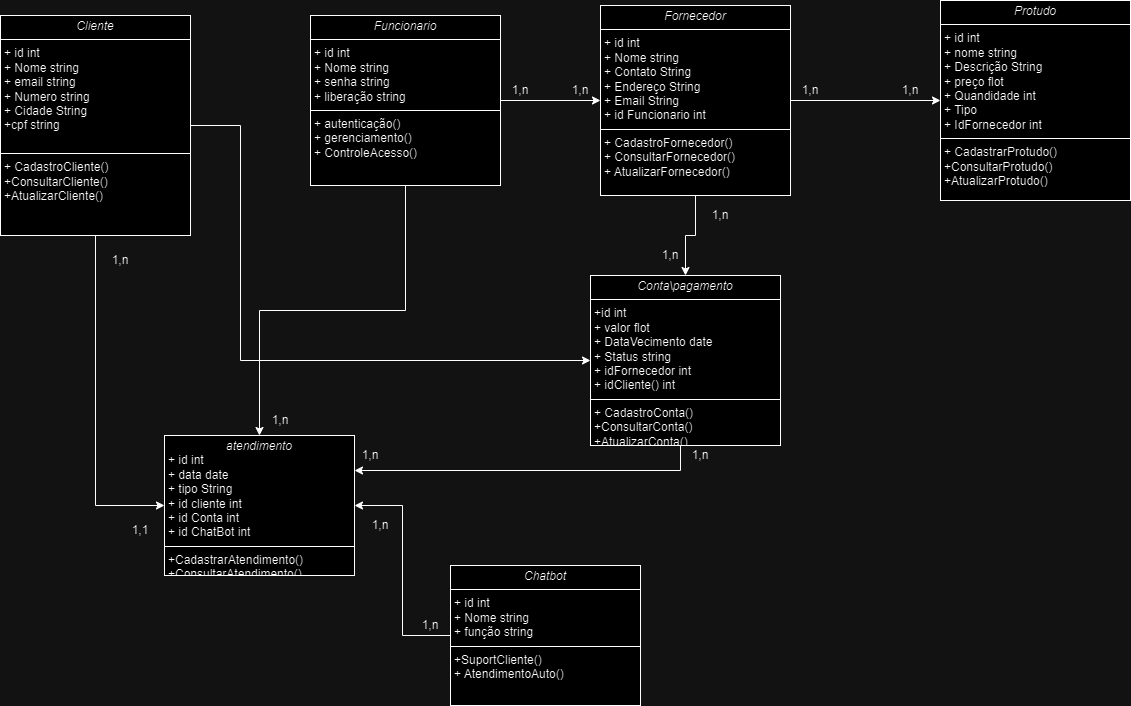

The diagram above was exported from draw.io. Its source (the exported page's mxGraphModel, read from the mxfile embedded in the PNG):
<mxGraphModel dx="2074" dy="1132" grid="1" gridSize="10" guides="1" tooltips="1" connect="1" arrows="1" fold="1" page="1" pageScale="1" pageWidth="827" pageHeight="1169" math="0" shadow="0">
  <root>
    <mxCell id="0" />
    <mxCell id="1" parent="0" />
    <mxCell id="ySWnzVtCspQ4_VQrGieL-17" style="edgeStyle=orthogonalEdgeStyle;rounded=0;orthogonalLoop=1;jettySize=auto;html=1;entryX=0;entryY=0.5;entryDx=0;entryDy=0;" edge="1" parent="1" source="ySWnzVtCspQ4_VQrGieL-1" target="ySWnzVtCspQ4_VQrGieL-8">
      <mxGeometry relative="1" as="geometry" />
    </mxCell>
    <mxCell id="ySWnzVtCspQ4_VQrGieL-34" style="edgeStyle=orthogonalEdgeStyle;rounded=0;orthogonalLoop=1;jettySize=auto;html=1;entryX=0;entryY=0.5;entryDx=0;entryDy=0;" edge="1" parent="1" source="ySWnzVtCspQ4_VQrGieL-1" target="ySWnzVtCspQ4_VQrGieL-5">
      <mxGeometry relative="1" as="geometry">
        <Array as="points">
          <mxPoint x="300" y="160" />
          <mxPoint x="300" y="395" />
        </Array>
      </mxGeometry>
    </mxCell>
    <mxCell id="ySWnzVtCspQ4_VQrGieL-1" value="&lt;p style=&quot;margin:0px;margin-top:4px;text-align:center;&quot;&gt;&lt;i&gt;Cliente&lt;/i&gt;&lt;/p&gt;&lt;hr size=&quot;1&quot; style=&quot;border-style:solid;&quot;&gt;&lt;p style=&quot;margin: 0px 0px 0px 4px;&quot;&gt;+ id int&lt;br&gt;+ Nome string&lt;/p&gt;&lt;p style=&quot;margin: 0px 0px 0px 4px;&quot;&gt;+ email string&lt;/p&gt;&lt;p style=&quot;margin: 0px 0px 0px 4px;&quot;&gt;+ Numero string&lt;/p&gt;&lt;p style=&quot;margin: 0px 0px 0px 4px;&quot;&gt;+ Cidade String&lt;br&gt;+cpf string&lt;br&gt;&lt;br&gt;&lt;/p&gt;&lt;hr size=&quot;1&quot; style=&quot;border-style:solid;&quot;&gt;&lt;p style=&quot;margin:0px;margin-left:4px;&quot;&gt;+ CadastroCliente()&lt;/p&gt;&lt;p style=&quot;margin:0px;margin-left:4px;&quot;&gt;+ConsultarCliente()&lt;/p&gt;&lt;p style=&quot;margin:0px;margin-left:4px;&quot;&gt;+AtualizarCliente()&lt;/p&gt;&lt;p style=&quot;margin:0px;margin-left:4px;&quot;&gt;&lt;br&gt;&lt;/p&gt;" style="verticalAlign=top;align=left;overflow=fill;html=1;whiteSpace=wrap;" vertex="1" parent="1">
      <mxGeometry x="60" y="50" width="190" height="220" as="geometry" />
    </mxCell>
    <mxCell id="ySWnzVtCspQ4_VQrGieL-9" style="edgeStyle=orthogonalEdgeStyle;rounded=0;orthogonalLoop=1;jettySize=auto;html=1;" edge="1" parent="1" source="ySWnzVtCspQ4_VQrGieL-2" target="ySWnzVtCspQ4_VQrGieL-3">
      <mxGeometry relative="1" as="geometry" />
    </mxCell>
    <mxCell id="ySWnzVtCspQ4_VQrGieL-16" style="edgeStyle=orthogonalEdgeStyle;rounded=0;orthogonalLoop=1;jettySize=auto;html=1;" edge="1" parent="1" source="ySWnzVtCspQ4_VQrGieL-2" target="ySWnzVtCspQ4_VQrGieL-8">
      <mxGeometry relative="1" as="geometry" />
    </mxCell>
    <mxCell id="ySWnzVtCspQ4_VQrGieL-2" value="&lt;p style=&quot;margin:0px;margin-top:4px;text-align:center;&quot;&gt;&lt;i&gt;Funcionario&lt;/i&gt;&lt;/p&gt;&lt;hr size=&quot;1&quot; style=&quot;border-style:solid;&quot;&gt;&lt;p style=&quot;margin:0px;margin-left:4px;&quot;&gt;+ id int&lt;br&gt;+ Nome string&lt;/p&gt;&lt;p style=&quot;margin:0px;margin-left:4px;&quot;&gt;+ senha string&lt;/p&gt;&lt;p style=&quot;margin:0px;margin-left:4px;&quot;&gt;+ liberação string&lt;/p&gt;&lt;hr size=&quot;1&quot; style=&quot;border-style:solid;&quot;&gt;&lt;p style=&quot;margin:0px;margin-left:4px;&quot;&gt;+ autenticação()&lt;/p&gt;&lt;p style=&quot;margin:0px;margin-left:4px;&quot;&gt;+ gerenciamento()&lt;br&gt;&lt;/p&gt;&lt;p style=&quot;margin:0px;margin-left:4px;&quot;&gt;+ ControleAcesso()&lt;/p&gt;" style="verticalAlign=top;align=left;overflow=fill;html=1;whiteSpace=wrap;" vertex="1" parent="1">
      <mxGeometry x="370" y="50" width="190" height="170" as="geometry" />
    </mxCell>
    <mxCell id="ySWnzVtCspQ4_VQrGieL-13" style="edgeStyle=orthogonalEdgeStyle;rounded=0;orthogonalLoop=1;jettySize=auto;html=1;entryX=0;entryY=0.5;entryDx=0;entryDy=0;" edge="1" parent="1" source="ySWnzVtCspQ4_VQrGieL-3" target="ySWnzVtCspQ4_VQrGieL-4">
      <mxGeometry relative="1" as="geometry" />
    </mxCell>
    <mxCell id="ySWnzVtCspQ4_VQrGieL-23" style="edgeStyle=orthogonalEdgeStyle;rounded=0;orthogonalLoop=1;jettySize=auto;html=1;" edge="1" parent="1" source="ySWnzVtCspQ4_VQrGieL-3" target="ySWnzVtCspQ4_VQrGieL-5">
      <mxGeometry relative="1" as="geometry" />
    </mxCell>
    <mxCell id="ySWnzVtCspQ4_VQrGieL-3" value="&lt;p style=&quot;margin:0px;margin-top:4px;text-align:center;&quot;&gt;&lt;i&gt;Fornecedor&lt;/i&gt;&lt;/p&gt;&lt;hr size=&quot;1&quot; style=&quot;border-style:solid;&quot;&gt;&lt;p style=&quot;margin:0px;margin-left:4px;&quot;&gt;+ id int&lt;br&gt;+ Nome string&lt;br&gt;+ Contato String&lt;br&gt;+ Endereço String&lt;br&gt;+ Email String&lt;br&gt;+ id Funcionario int&lt;/p&gt;&lt;hr size=&quot;1&quot; style=&quot;border-style:solid;&quot;&gt;&lt;p style=&quot;margin:0px;margin-left:4px;&quot;&gt;+ CadastroFornecedor()&lt;/p&gt;&lt;p style=&quot;margin:0px;margin-left:4px;&quot;&gt;+ ConsultarFornecedor()&lt;/p&gt;&lt;p style=&quot;margin:0px;margin-left:4px;&quot;&gt;+ AtualizarFornecedor()&lt;/p&gt;" style="verticalAlign=top;align=left;overflow=fill;html=1;whiteSpace=wrap;" vertex="1" parent="1">
      <mxGeometry x="660" y="40" width="190" height="190" as="geometry" />
    </mxCell>
    <mxCell id="ySWnzVtCspQ4_VQrGieL-4" value="&lt;p style=&quot;margin:0px;margin-top:4px;text-align:center;&quot;&gt;&lt;i&gt;Protudo&lt;/i&gt;&lt;/p&gt;&lt;hr size=&quot;1&quot; style=&quot;border-style:solid;&quot;&gt;&lt;p style=&quot;margin:0px;margin-left:4px;&quot;&gt;+ id int&lt;/p&gt;&lt;p style=&quot;margin:0px;margin-left:4px;&quot;&gt;+ nome string&lt;/p&gt;&lt;p style=&quot;margin:0px;margin-left:4px;&quot;&gt;+ Descrição String&lt;/p&gt;&lt;p style=&quot;margin:0px;margin-left:4px;&quot;&gt;+ preço flot&lt;br&gt;+ Quandidade int&lt;/p&gt;&lt;p style=&quot;margin:0px;margin-left:4px;&quot;&gt;+ Tipo&lt;/p&gt;&lt;p style=&quot;margin:0px;margin-left:4px;&quot;&gt;+ IdFornecedor int&lt;/p&gt;&lt;hr size=&quot;1&quot; style=&quot;border-style:solid;&quot;&gt;&lt;p style=&quot;margin:0px;margin-left:4px;&quot;&gt;+ CadastrarProtudo()&lt;/p&gt;&lt;p style=&quot;margin:0px;margin-left:4px;&quot;&gt;+ConsultarProtudo()&lt;/p&gt;&lt;p style=&quot;margin:0px;margin-left:4px;&quot;&gt;+AtualizarProtudo()&lt;/p&gt;" style="verticalAlign=top;align=left;overflow=fill;html=1;whiteSpace=wrap;" vertex="1" parent="1">
      <mxGeometry x="1000" y="35" width="190" height="200" as="geometry" />
    </mxCell>
    <mxCell id="ySWnzVtCspQ4_VQrGieL-25" style="edgeStyle=orthogonalEdgeStyle;rounded=0;orthogonalLoop=1;jettySize=auto;html=1;entryX=1;entryY=0.25;entryDx=0;entryDy=0;" edge="1" parent="1" source="ySWnzVtCspQ4_VQrGieL-5" target="ySWnzVtCspQ4_VQrGieL-8">
      <mxGeometry relative="1" as="geometry">
        <Array as="points">
          <mxPoint x="740" y="505" />
        </Array>
      </mxGeometry>
    </mxCell>
    <mxCell id="ySWnzVtCspQ4_VQrGieL-5" value="&lt;p style=&quot;margin:0px;margin-top:4px;text-align:center;&quot;&gt;&lt;i&gt;Conta\pagamento&lt;/i&gt;&lt;/p&gt;&lt;hr size=&quot;1&quot; style=&quot;border-style:solid;&quot;&gt;&lt;p style=&quot;margin:0px;margin-left:4px;&quot;&gt;+id int&lt;br&gt;+ valor flot&lt;/p&gt;&lt;p style=&quot;margin:0px;margin-left:4px;&quot;&gt;+ DataVecimento date&lt;br&gt;+ Status string&lt;/p&gt;&lt;p style=&quot;margin:0px;margin-left:4px;&quot;&gt;+ idFornecedor int&lt;/p&gt;&lt;p style=&quot;margin:0px;margin-left:4px;&quot;&gt;+ idCliente() int&lt;/p&gt;&lt;hr size=&quot;1&quot; style=&quot;border-style:solid;&quot;&gt;&lt;p style=&quot;margin: 0px 0px 0px 4px;&quot;&gt;+ CadastroConta()&lt;/p&gt;&lt;p style=&quot;margin: 0px 0px 0px 4px;&quot;&gt;+ConsultarConta()&lt;/p&gt;&lt;p style=&quot;margin: 0px 0px 0px 4px;&quot;&gt;+AtualizarConta()&lt;/p&gt;" style="verticalAlign=top;align=left;overflow=fill;html=1;whiteSpace=wrap;" vertex="1" parent="1">
      <mxGeometry x="650" y="310" width="190" height="170" as="geometry" />
    </mxCell>
    <mxCell id="ySWnzVtCspQ4_VQrGieL-22" style="edgeStyle=orthogonalEdgeStyle;rounded=0;orthogonalLoop=1;jettySize=auto;html=1;entryX=1;entryY=0.5;entryDx=0;entryDy=0;" edge="1" parent="1" source="ySWnzVtCspQ4_VQrGieL-6" target="ySWnzVtCspQ4_VQrGieL-8">
      <mxGeometry relative="1" as="geometry" />
    </mxCell>
    <mxCell id="ySWnzVtCspQ4_VQrGieL-6" value="&lt;p style=&quot;margin:0px;margin-top:4px;text-align:center;&quot;&gt;&lt;i&gt;Chatbot&lt;/i&gt;&lt;/p&gt;&lt;hr size=&quot;1&quot; style=&quot;border-style:solid;&quot;&gt;&lt;p style=&quot;margin:0px;margin-left:4px;&quot;&gt;+ id int&lt;/p&gt;&lt;p style=&quot;margin:0px;margin-left:4px;&quot;&gt;+ Nome string&lt;/p&gt;&lt;p style=&quot;margin:0px;margin-left:4px;&quot;&gt;+ função string&lt;/p&gt;&lt;hr size=&quot;1&quot; style=&quot;border-style:solid;&quot;&gt;&lt;p style=&quot;margin:0px;margin-left:4px;&quot;&gt;+SuportCliente()&lt;/p&gt;&lt;p style=&quot;margin:0px;margin-left:4px;&quot;&gt;+ AtendimentoAuto()&lt;/p&gt;" style="verticalAlign=top;align=left;overflow=fill;html=1;whiteSpace=wrap;" vertex="1" parent="1">
      <mxGeometry x="510" y="600" width="190" height="140" as="geometry" />
    </mxCell>
    <mxCell id="ySWnzVtCspQ4_VQrGieL-8" value="&lt;p style=&quot;margin:0px;margin-top:4px;text-align:center;&quot;&gt;&lt;i&gt;atendimento&lt;/i&gt;&lt;/p&gt;&lt;p style=&quot;margin:0px;margin-left:4px;&quot;&gt;+ id int&lt;/p&gt;&lt;p style=&quot;margin:0px;margin-left:4px;&quot;&gt;+ data date&lt;/p&gt;&lt;p style=&quot;margin:0px;margin-left:4px;&quot;&gt;+ tipo String&lt;/p&gt;&lt;p style=&quot;margin:0px;margin-left:4px;&quot;&gt;+ id cliente int&lt;br&gt;+ id Conta int&lt;br&gt;+ id ChatBot int&lt;/p&gt;&lt;hr size=&quot;1&quot; style=&quot;border-style:solid;&quot;&gt;&lt;p style=&quot;margin:0px;margin-left:4px;&quot;&gt;+CadastrarAtendimento()&lt;/p&gt;&lt;p style=&quot;margin:0px;margin-left:4px;&quot;&gt;+ConsultarAtendimento()&lt;/p&gt;" style="verticalAlign=top;align=left;overflow=fill;html=1;whiteSpace=wrap;" vertex="1" parent="1">
      <mxGeometry x="224" y="470" width="190" height="140" as="geometry" />
    </mxCell>
    <mxCell id="ySWnzVtCspQ4_VQrGieL-10" value="1,n" style="text;html=1;align=center;verticalAlign=middle;whiteSpace=wrap;rounded=0;" vertex="1" parent="1">
      <mxGeometry x="610" y="110" width="60" height="30" as="geometry" />
    </mxCell>
    <mxCell id="ySWnzVtCspQ4_VQrGieL-11" value="1,n" style="text;html=1;align=center;verticalAlign=middle;whiteSpace=wrap;rounded=0;" vertex="1" parent="1">
      <mxGeometry x="550" y="110" width="60" height="30" as="geometry" />
    </mxCell>
    <mxCell id="ySWnzVtCspQ4_VQrGieL-14" value="1,n" style="text;html=1;align=center;verticalAlign=middle;whiteSpace=wrap;rounded=0;" vertex="1" parent="1">
      <mxGeometry x="940" y="110" width="60" height="30" as="geometry" />
    </mxCell>
    <mxCell id="ySWnzVtCspQ4_VQrGieL-15" value="1,n" style="text;html=1;align=center;verticalAlign=middle;whiteSpace=wrap;rounded=0;" vertex="1" parent="1">
      <mxGeometry x="840" y="110" width="60" height="30" as="geometry" />
    </mxCell>
    <mxCell id="ySWnzVtCspQ4_VQrGieL-18" value="1,1" style="text;html=1;align=center;verticalAlign=middle;whiteSpace=wrap;rounded=0;" vertex="1" parent="1">
      <mxGeometry x="170" y="550" width="60" height="30" as="geometry" />
    </mxCell>
    <mxCell id="ySWnzVtCspQ4_VQrGieL-19" value="1,n" style="text;html=1;align=center;verticalAlign=middle;whiteSpace=wrap;rounded=0;" vertex="1" parent="1">
      <mxGeometry x="150" y="280" width="60" height="30" as="geometry" />
    </mxCell>
    <mxCell id="ySWnzVtCspQ4_VQrGieL-20" value="1,n" style="text;html=1;align=center;verticalAlign=middle;whiteSpace=wrap;rounded=0;" vertex="1" parent="1">
      <mxGeometry x="310" y="440" width="60" height="30" as="geometry" />
    </mxCell>
    <mxCell id="ySWnzVtCspQ4_VQrGieL-28" value="1,n" style="text;html=1;align=center;verticalAlign=middle;whiteSpace=wrap;rounded=0;" vertex="1" parent="1">
      <mxGeometry x="750" y="230" width="60" height="40" as="geometry" />
    </mxCell>
    <mxCell id="ySWnzVtCspQ4_VQrGieL-29" value="1,n" style="text;html=1;align=center;verticalAlign=middle;whiteSpace=wrap;rounded=0;" vertex="1" parent="1">
      <mxGeometry x="700" y="270" width="60" height="40" as="geometry" />
    </mxCell>
    <mxCell id="ySWnzVtCspQ4_VQrGieL-30" value="1,n" style="text;html=1;align=center;verticalAlign=middle;whiteSpace=wrap;rounded=0;" vertex="1" parent="1">
      <mxGeometry x="730" y="470" width="60" height="40" as="geometry" />
    </mxCell>
    <mxCell id="ySWnzVtCspQ4_VQrGieL-31" value="1,n" style="text;html=1;align=center;verticalAlign=middle;whiteSpace=wrap;rounded=0;" vertex="1" parent="1">
      <mxGeometry x="400" y="470" width="60" height="40" as="geometry" />
    </mxCell>
    <mxCell id="ySWnzVtCspQ4_VQrGieL-32" value="1,n" style="text;html=1;align=center;verticalAlign=middle;whiteSpace=wrap;rounded=0;" vertex="1" parent="1">
      <mxGeometry x="460" y="640" width="60" height="40" as="geometry" />
    </mxCell>
    <mxCell id="ySWnzVtCspQ4_VQrGieL-33" value="1,n" style="text;html=1;align=center;verticalAlign=middle;whiteSpace=wrap;rounded=0;" vertex="1" parent="1">
      <mxGeometry x="410" y="540" width="60" height="40" as="geometry" />
    </mxCell>
  </root>
</mxGraphModel>